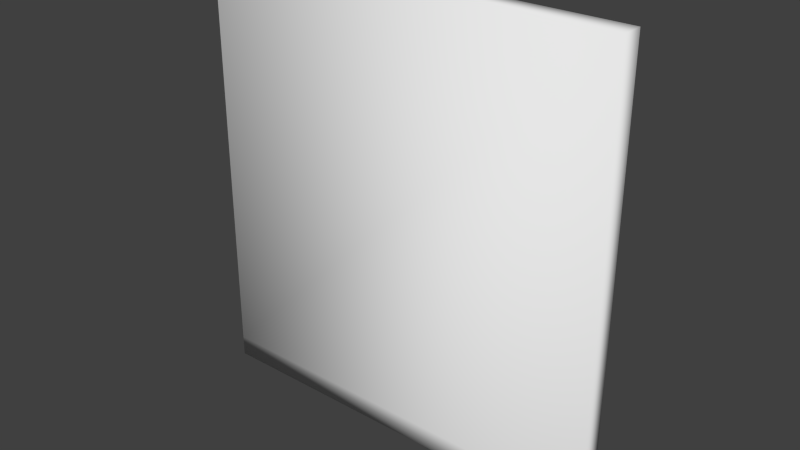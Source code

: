# Source: Church_Wall_4x4x0.2.blend  (saved by Blender 2.78.0; exported with 4.5.12 LTS)
import bpy
from mathutils import Matrix  # noqa: F401  (used for matrix-valued properties, if any)

bpy.ops.wm.read_factory_settings(use_empty=True)
scene = bpy.context.scene
scene.name = 'Scene'

# ---- collections
col_collection_1 = bpy.data.collections.new('Collection 1'); scene.collection.children.link(col_collection_1)

# ---- world
world_world = bpy.data.worlds.new('World'); scene.world = world_world
world_world.color = (0.05088, 0.05088, 0.05088)
world_world.use_sun_shadow = False
world_world.sun_shadow_jitter_overblur = 0.0
world_world.cycles.sampling_method = 'NONE'
world_world.cycles.sample_map_resolution = 256

# ---- meshes
me_church_wall_4x4x0_2 = bpy.data.meshes.new('Church Wall 4x4x0.2')
me_church_wall_4x4x0_2.from_pydata([(0.0, 0.0, 0.0), (4.0, 0.0, 0.0), (4.0, 0.0, 4.0), (0.0, 0.0, 4.0), (0.0, 0.0, 0.0), (0.0, 0.0, -0.2), (4.0, 0.0, -0.2), (4.0, -0.2, 0.0), (4.0, -0.2, 4.0), (0.0, -0.2, 4.0), (0.0, -0.2, 0.0), (0.0, -0.2, -0.2), (4.0, -0.2, -0.2)], [(0, 5)], [(6, 5, 4, 1), (2, 1, 4, 3), (12, 7, 10, 11), (8, 9, 10, 7), (3, 9, 8, 2), (1, 7, 12, 6), (6, 12, 11, 5), (4, 10, 9, 3), (2, 8, 7, 1), (5, 11, 10, 4)])
me_church_wall_4x4x0_2.polygons.foreach_set('use_smooth', [True] * 10)
me_church_wall_4x4x0_2.use_remesh_preserve_volume = False
me_church_wall_4x4x0_2.use_remesh_preserve_attributes = False
me_church_wall_4x4x0_2.use_mirror_vertex_groups = False
me_church_wall_4x4x0_2.update()

# ---- objects
ob_church_wall_4x4x0_2 = bpy.data.objects.new('Church Wall 4x4x0.2', me_church_wall_4x4x0_2)

# ---- transforms, parenting, visibility, modifiers, constraints
ob_church_wall_4x4x0_2.location = (0.0, 0.0, 0.0)
ob_church_wall_4x4x0_2.lineart.crease_threshold = 0.0

# ---- collection membership
col_collection_1.objects.link(ob_church_wall_4x4x0_2)

# ---- scene / render settings (as saved in the file)
scene.frame_start = 1; scene.frame_end = 250; scene.frame_set(1)
scene.render.engine = 'CYCLES'
scene.render.resolution_percentage = 50
scene.render.dither_intensity = 0.0
scene.cycles.use_denoising = False
scene.cycles.samples = 10
scene.cycles.sampling_pattern = 'TABULATED_SOBOL'
scene.cycles.light_sampling_threshold = 0.0
scene.cycles.use_adaptive_sampling = False
scene.cycles.use_light_tree = False
scene.cycles.blur_glossy = 0.0
scene.cycles.pixel_filter_type = 'GAUSSIAN'
scene.cycles.sample_clamp_indirect = 0.0
scene.view_settings.view_transform = 'Standard'
bpy.context.view_layer.update()

# ---- added for rendering (the .blend has no active camera and no usable light): camera, sun
cam_auto = bpy.data.cameras.new('AutoCamera')
cam_auto.lens = 50.0
cam_auto.sensor_width = 36.0
cam_auto.clip_end = 1000.0
ob_auto_camera = bpy.data.objects.new('AutoCamera', cam_auto)
scene.collection.objects.link(ob_auto_camera)
ob_auto_camera.location = (7.36949, -6.54339, 6.19559)
ob_auto_camera.rotation_euler = (1.09748, -7.21219e-08, 0.694738)
scene.camera = ob_auto_camera
light_auto_sun = bpy.data.lights.new('AutoSun', 'SUN')
light_auto_sun.energy = 3.0
light_auto_sun.angle = 0.0523599
ob_auto_sun = bpy.data.objects.new('AutoSun', light_auto_sun)
scene.collection.objects.link(ob_auto_sun)
ob_auto_sun.rotation_euler = (0.872665, 0.174533, 0.523599)
bpy.context.view_layer.update()
